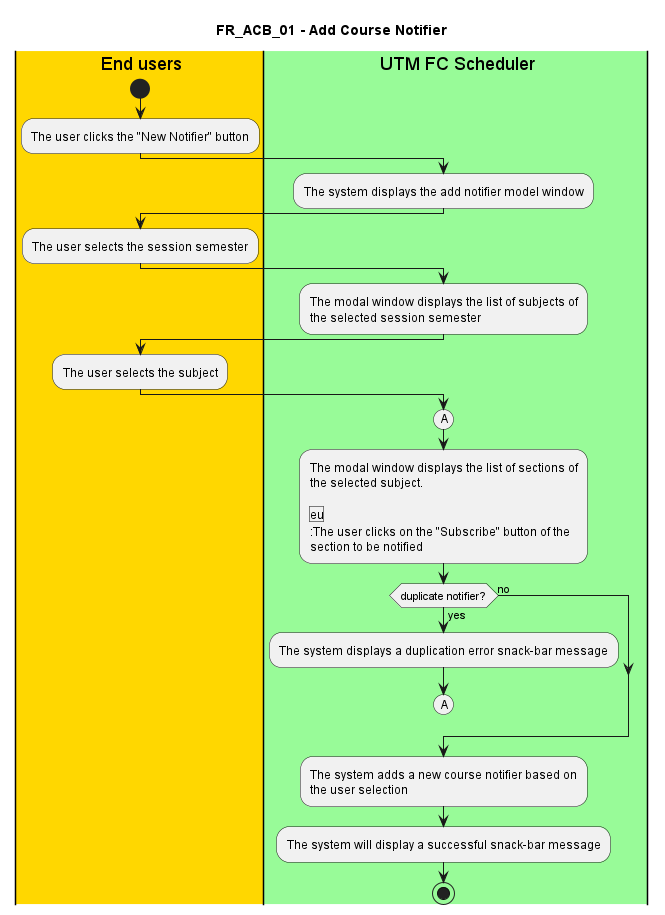

The diagram above was rendered by PlantUML. Its source (embedded in the PNG):
@startuml FR_ACB_01
title FR_ACB_01 - Add Course Notifier


|#gold|eu| End users
|#palegreen|sys| UTM FC Scheduler

|eu|
start
:The user clicks the "New Notifier" button;

|sys|
:The system displays the add notifier model window;

|eu|
:The user selects the session semester;

|sys|
:The modal window displays the list of subjects of
the selected session semester;

|eu|
:The user selects the subject;

|sys|
(A)
:The modal window displays the list of sections of
the selected subject.

|eu|
:The user clicks on the "Subscribe" button of the
section to be notified;

if (duplicate notifier?) then (yes)
    |sys|
    :The system displays a duplication error snack-bar message;
    (A)
    detach
else (no)
endif

|sys|
:The system adds a new course notifier based on 
the user selection;

:The system will display a successful snack-bar message;

stop

@enduml